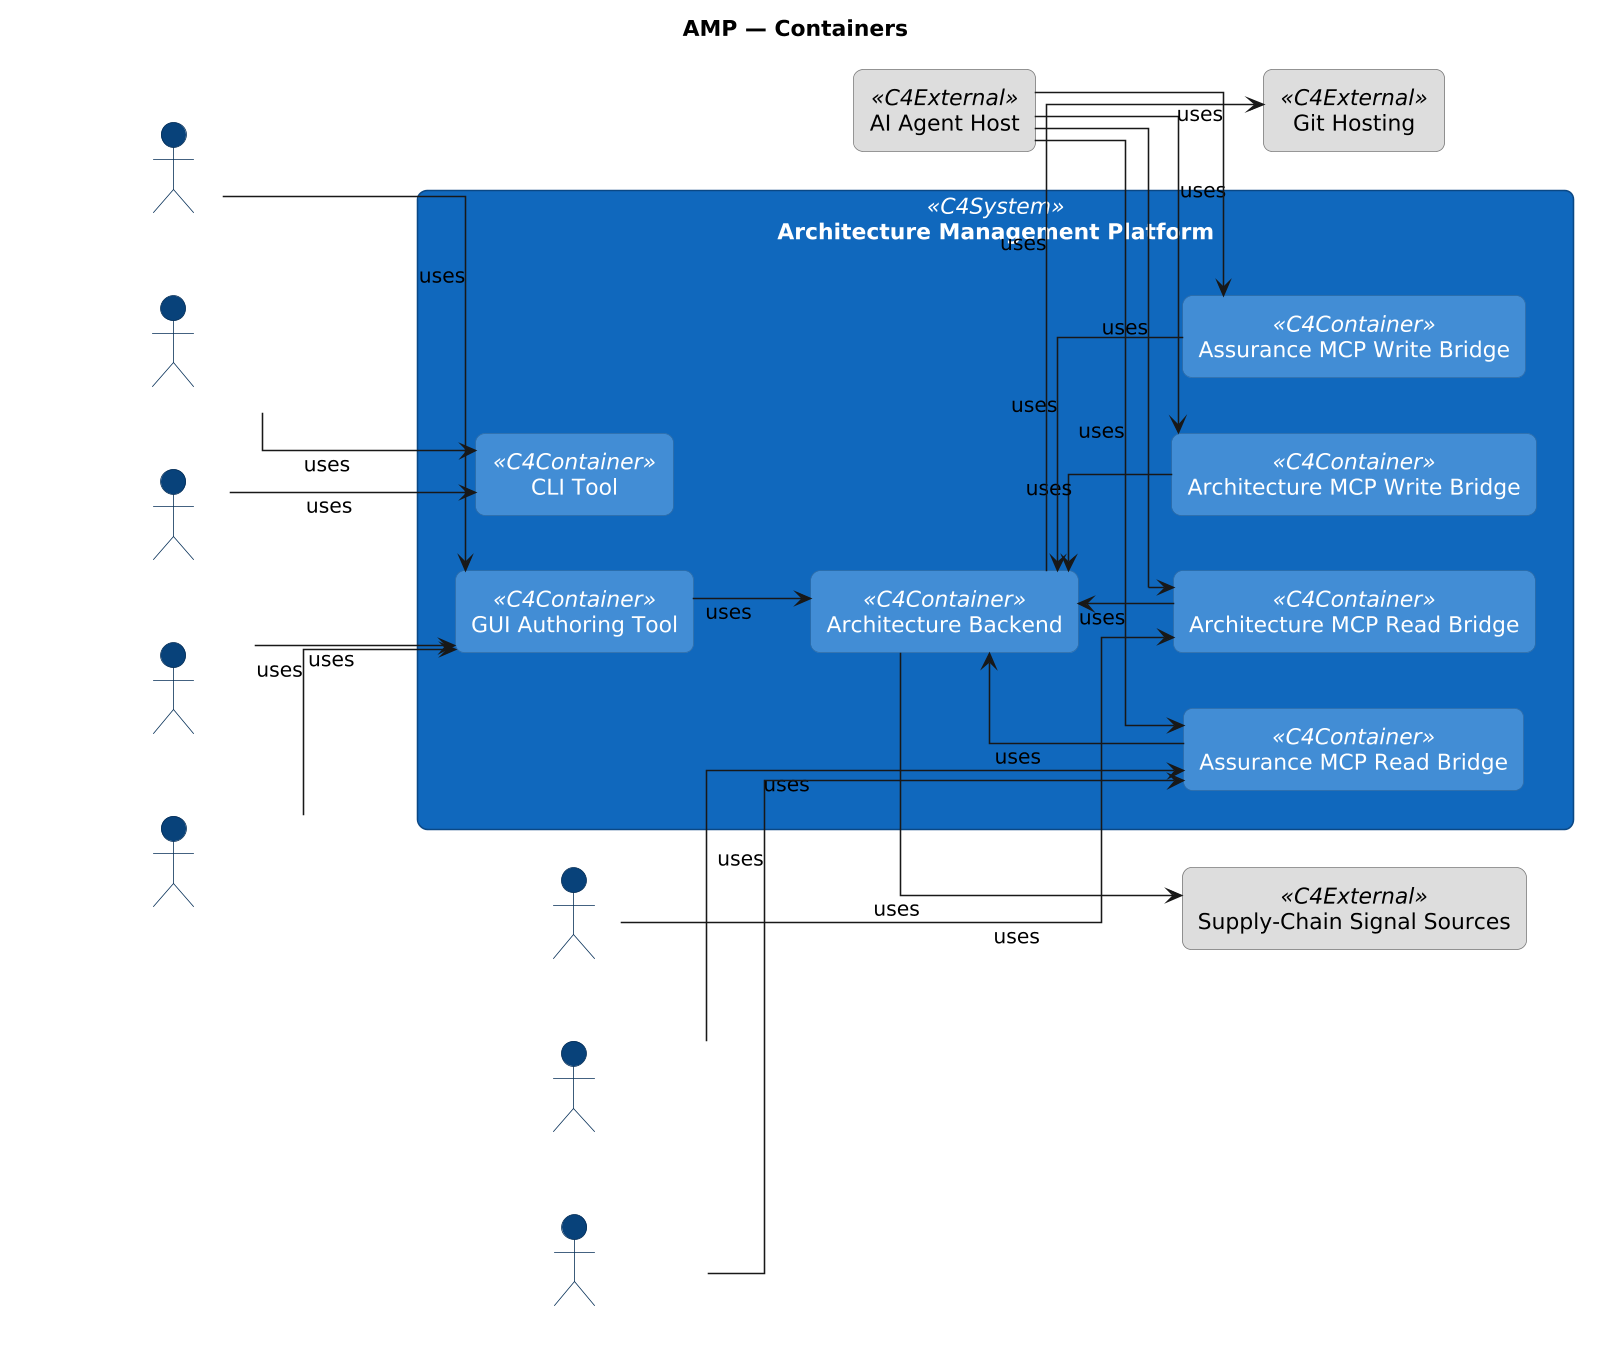

The diagram above was rendered by PlantUML. Its source (embedded in the PNG):
@startuml
skinparamlocked dpi 150
left to right direction
skinparam shadowing false
skinparam linetype ortho
skinparam defaultTextAlignment center
skinparam wrapWidth 240
skinparam maxMessageSize 240
skinparam rectangle {
  RoundCorner 12
  Padding 10
}
skinparam actor {
  BackgroundColor #08427b
  BorderColor #052e56
  FontColor white
}
skinparam rectangle<<C4System>> {
  BackgroundColor #1168bd
  BorderColor #0b4884
  FontColor white
}
skinparam rectangle<<C4Container>> {
  BackgroundColor #438dd5
  BorderColor #2f6da6
  FontColor white
}
skinparam rectangle<<C4Component>> {
  BackgroundColor #85bbf0
  BorderColor #5e98c8
  FontColor black
}
skinparam rectangle<<C4External>> {
  BackgroundColor #dddddd
  BorderColor #777777
  FontColor black
}

title AMP — Containers

rectangle "Architecture Management Platform" <<C4System>> as APP_hkrdtm {
  rectangle "CLI Tool" <<C4Container>> as APP_kjC6ex
  rectangle "GUI Authoring Tool" <<C4Container>> as APP_lmO0mp
  rectangle "Architecture Backend" <<C4Container>> as APP_OYEmP1
  rectangle "Architecture MCP Read Bridge" <<C4Container>> as APP_Ne0utf
  rectangle "Architecture MCP Write Bridge" <<C4Container>> as APP_etTj9M
  rectangle "Assurance MCP Read Bridge" <<C4Container>> as APP_iu_kKL
  rectangle "Assurance MCP Write Bridge" <<C4Container>> as APP_js9xHR
  APP_kjC6ex -[hidden]right- APP_lmO0mp
  APP_lmO0mp -[hidden]right- APP_OYEmP1
  APP_OYEmP1 -[hidden]right- APP_Ne0utf
  APP_Ne0utf -[hidden]right- APP_etTj9M
  APP_etTj9M -[hidden]right- APP_iu_kKL
  APP_iu_kKL -[hidden]right- APP_js9xHR

}

actor "Architect" as ACT_Nn7Oo7
actor "DevOps Engineer" as ACT_OLWiNc
actor "Developer" as ACT_Pp8Qq8
actor "Product Owner" as ACT_Rr9Ss9
actor "Upper Technical Management" as ACT_Ut1Vv1
rectangle "AI Agent Host" <<C4External>> as APP_v6AXNw
rectangle "Git Hosting" <<C4External>> as APP_Je9pmw
rectangle "Supply-Chain Signal Sources" <<C4External>> as APP_JqIBPJ
actor "AI Agent" as ROL_udXPfB
actor "Risk & Compliance Officer" as ROL_abNYhO
actor "Safety / Security Analyst" as ROL_yswDMB

ACT_Nn7Oo7 -[hidden]right- ACT_OLWiNc
ACT_OLWiNc -[hidden]right- ACT_Pp8Qq8
ACT_Pp8Qq8 -[hidden]right- ACT_Rr9Ss9
ACT_Rr9Ss9 -[hidden]right- ACT_Ut1Vv1
ACT_Ut1Vv1 -[hidden]right- ROL_udXPfB
ROL_udXPfB -[hidden]right- ROL_abNYhO
ROL_abNYhO -[hidden]right- ROL_yswDMB
ROL_yswDMB -[hidden]right- APP_hkrdtm
APP_hkrdtm -[hidden]right- APP_v6AXNw
APP_v6AXNw -[hidden]right- APP_Je9pmw
APP_Je9pmw -[hidden]right- APP_JqIBPJ


ACT_Nn7Oo7 --> APP_lmO0mp : uses
ACT_OLWiNc --> APP_kjC6ex : uses
ACT_Pp8Qq8 --> APP_kjC6ex : uses
ACT_Rr9Ss9 --> APP_lmO0mp : uses
ACT_Ut1Vv1 --> APP_lmO0mp : uses
APP_lmO0mp --> APP_OYEmP1 : uses
APP_Ne0utf --> APP_OYEmP1 : uses
APP_etTj9M --> APP_OYEmP1 : uses
APP_iu_kKL --> APP_OYEmP1 : uses
APP_js9xHR --> APP_OYEmP1 : uses
APP_v6AXNw --> APP_Ne0utf : uses
APP_v6AXNw --> APP_etTj9M : uses
APP_v6AXNw --> APP_iu_kKL : uses
APP_v6AXNw --> APP_js9xHR : uses
APP_OYEmP1 --> APP_Je9pmw : uses
APP_OYEmP1 --> APP_JqIBPJ : uses
ROL_udXPfB --> APP_Ne0utf : uses
ROL_abNYhO --> APP_iu_kKL : uses
ROL_yswDMB --> APP_iu_kKL : uses
@enduml